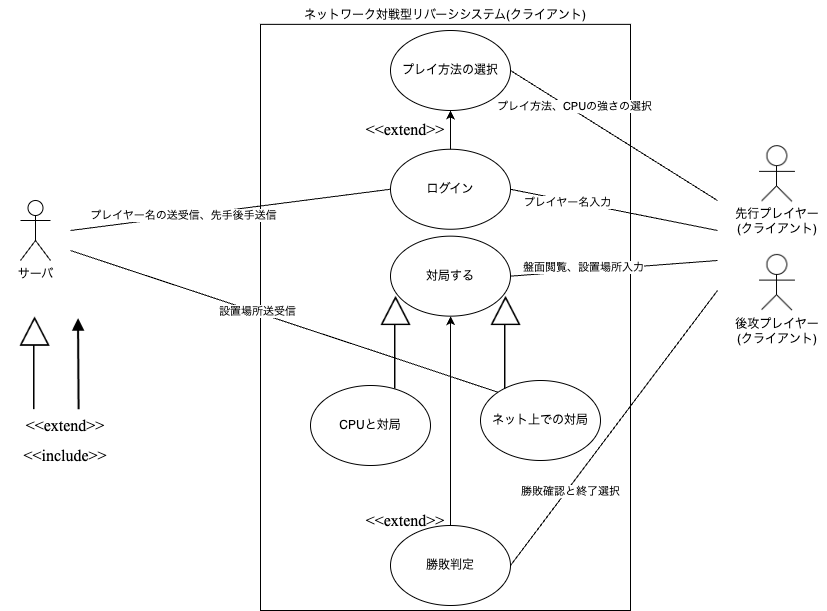

The diagram above was exported from draw.io. Its source (the exported page's mxGraphModel, read from the mxfile embedded in the PNG):
<mxGraphModel dx="1506" dy="224" grid="1" gridSize="10" guides="1" tooltips="1" connect="1" arrows="1" fold="1" page="1" pageScale="1" pageWidth="827" pageHeight="1169" background="#ffffff" math="0" shadow="0">
  <root>
    <mxCell id="0" />
    <mxCell id="1" parent="0" />
    <mxCell id="mmRGScHMftIIaNF_ctDc-1" value="" style="rounded=0;whiteSpace=wrap;html=1;" parent="1" vertex="1">
      <mxGeometry x="-567" y="33.85" width="370" height="586.15" as="geometry" />
    </mxCell>
    <mxCell id="Jy74stG3QESG501yjx2Y-1" value="ネットワーク対戦型リバーシシステム(クライアント)" style="text;html=1;align=center;verticalAlign=middle;whiteSpace=wrap;rounded=0;" parent="1" vertex="1">
      <mxGeometry x="-531" y="10" width="298" height="30" as="geometry" />
    </mxCell>
    <mxCell id="zhUCHh0kc8Vl42u5xUzM-3" value="" style="shape=image;verticalLabelPosition=bottom;labelBackgroundColor=default;verticalAlign=top;aspect=fixed;imageAspect=0;image=data:image/png,(base64 omitted: 1336 chars);" parent="1" vertex="1">
      <mxGeometry x="-75.48" y="145.63" width="50.95" height="80" as="geometry" />
    </mxCell>
    <mxCell id="zhUCHh0kc8Vl42u5xUzM-4" value="" style="shape=image;verticalLabelPosition=bottom;labelBackgroundColor=default;verticalAlign=top;aspect=fixed;imageAspect=0;image=data:image/png,(base64 omitted: 648 chars);" parent="1" vertex="1">
      <mxGeometry x="-447" y="305" width="30.95" height="94.4" as="geometry" />
    </mxCell>
    <mxCell id="zhUCHh0kc8Vl42u5xUzM-5" value="" style="shape=image;verticalLabelPosition=bottom;labelBackgroundColor=default;verticalAlign=top;aspect=fixed;imageAspect=0;image=data:image/png,(base64 omitted: 512 chars);" parent="1" vertex="1">
      <mxGeometry x="-762.05" y="315" width="26" height="105" as="geometry" />
    </mxCell>
    <mxCell id="zhUCHh0kc8Vl42u5xUzM-8" value="&lt;p style=&quot;language:ja;margin-top:7.2pt;margin-bottom:0pt;text-align:left;&lt;br/&gt;direction:ltr;unicode-bidi:embed;vertical-align:baseline;mso-line-break-override:&lt;br/&gt;none;punctuation-wrap:hanging&quot;&gt;&lt;span style=&quot;font-size: 12pt; font-family: &amp;quot;Times New Roman&amp;quot;;&quot;&gt;&amp;lt;&amp;lt;include&amp;gt;&amp;gt;&lt;/span&gt;&lt;/p&gt;" style="text;html=1;align=center;verticalAlign=middle;whiteSpace=wrap;rounded=0;" parent="1" vertex="1">
      <mxGeometry x="-827" y="445" width="130" height="30" as="geometry" />
    </mxCell>
    <mxCell id="zhUCHh0kc8Vl42u5xUzM-9" value="&lt;p style=&quot;language:ja;margin-top:7.2pt;margin-bottom:0pt;text-align:left;&lt;br/&gt;direction:ltr;unicode-bidi:embed;vertical-align:baseline;mso-line-break-override:&lt;br/&gt;none;punctuation-wrap:hanging&quot;&gt;&lt;span style=&quot;font-size: 12pt; font-family: &amp;quot;Times New Roman&amp;quot;;&quot;&gt;&amp;lt;&amp;lt;extend&amp;gt;&amp;gt;&lt;/span&gt;&lt;/p&gt;" style="text;html=1;align=center;verticalAlign=middle;whiteSpace=wrap;rounded=0;" parent="1" vertex="1">
      <mxGeometry x="-827" y="405" width="130" height="50" as="geometry" />
    </mxCell>
    <mxCell id="zhUCHh0kc8Vl42u5xUzM-10" value="" style="shape=image;verticalLabelPosition=bottom;labelBackgroundColor=default;verticalAlign=top;aspect=fixed;imageAspect=0;image=data:image/png,(base64 omitted: 1336 chars);" parent="1" vertex="1">
      <mxGeometry x="-75.48" y="254.37999999999997" width="50.95" height="80" as="geometry" />
    </mxCell>
    <mxCell id="zhUCHh0kc8Vl42u5xUzM-11" value="先行プレイヤー&lt;br&gt;(クライアント)" style="text;html=1;align=center;verticalAlign=middle;whiteSpace=wrap;rounded=0;" parent="1" vertex="1">
      <mxGeometry x="-99.99999999999989" y="210" width="100" height="42.5" as="geometry" />
    </mxCell>
    <mxCell id="zhUCHh0kc8Vl42u5xUzM-12" value="後攻プレイヤー&lt;br&gt;(クライアント)" style="text;html=1;align=center;verticalAlign=middle;whiteSpace=wrap;rounded=0;" parent="1" vertex="1">
      <mxGeometry x="-100.00999999999989" y="325.65000000000003" width="100" height="30" as="geometry" />
    </mxCell>
    <mxCell id="EOFRrhvSht2Y6-4VyD7P-1" value="プレイ方法の選択" style="ellipse;whiteSpace=wrap;html=1;" parent="1" vertex="1">
      <mxGeometry x="-437" y="40" width="120" height="80" as="geometry" />
    </mxCell>
    <mxCell id="EOFRrhvSht2Y6-4VyD7P-60" value="サーバ" style="shape=umlActor;verticalLabelPosition=bottom;verticalAlign=top;html=1;outlineConnect=0;" parent="1" vertex="1">
      <mxGeometry x="-807" y="210" width="30" height="60" as="geometry" />
    </mxCell>
    <mxCell id="AxGwhmwCKyODIqatiKtB-2" value="ログイン" style="ellipse;whiteSpace=wrap;html=1;" parent="1" vertex="1">
      <mxGeometry x="-437" y="158.75" width="120" height="80" as="geometry" />
    </mxCell>
    <mxCell id="AxGwhmwCKyODIqatiKtB-3" value="" style="endArrow=classic;html=1;rounded=0;exitX=0.5;exitY=0;exitDx=0;exitDy=0;entryX=0.5;entryY=1;entryDx=0;entryDy=0;" parent="1" source="AxGwhmwCKyODIqatiKtB-2" target="EOFRrhvSht2Y6-4VyD7P-1" edge="1">
      <mxGeometry width="50" height="50" relative="1" as="geometry">
        <mxPoint x="-517" y="100" as="sourcePoint" />
        <mxPoint x="-467" y="50" as="targetPoint" />
      </mxGeometry>
    </mxCell>
    <mxCell id="AxGwhmwCKyODIqatiKtB-4" value="&lt;p style=&quot;language:ja;margin-top:7.2pt;margin-bottom:0pt;text-align:left;&lt;br/&gt;direction:ltr;unicode-bidi:embed;vertical-align:baseline;mso-line-break-override:&lt;br/&gt;none;punctuation-wrap:hanging&quot;&gt;&lt;span style=&quot;font-size: 12pt; font-family: &amp;quot;Times New Roman&amp;quot;;&quot;&gt;&amp;lt;&amp;lt;extend&amp;gt;&amp;gt;&lt;/span&gt;&lt;/p&gt;" style="text;html=1;align=center;verticalAlign=middle;whiteSpace=wrap;rounded=0;" parent="1" vertex="1">
      <mxGeometry x="-487" y="108.75" width="130" height="50" as="geometry" />
    </mxCell>
    <mxCell id="AxGwhmwCKyODIqatiKtB-5" value="対局する" style="ellipse;whiteSpace=wrap;html=1;" parent="1" vertex="1">
      <mxGeometry x="-437" y="245.64999999999998" width="120" height="80" as="geometry" />
    </mxCell>
    <mxCell id="AxGwhmwCKyODIqatiKtB-6" value="勝敗判定" style="ellipse;whiteSpace=wrap;html=1;" parent="1" vertex="1">
      <mxGeometry x="-437" y="535" width="120" height="80" as="geometry" />
    </mxCell>
    <mxCell id="AxGwhmwCKyODIqatiKtB-8" value="" style="endArrow=none;html=1;rounded=0;entryX=0;entryY=0.5;entryDx=0;entryDy=0;" parent="1" target="AxGwhmwCKyODIqatiKtB-2" edge="1">
      <mxGeometry width="50" height="50" relative="1" as="geometry">
        <mxPoint x="-757" y="240" as="sourcePoint" />
        <mxPoint x="-687" y="270" as="targetPoint" />
      </mxGeometry>
    </mxCell>
    <mxCell id="AxGwhmwCKyODIqatiKtB-15" value="プレイヤー名の送受信、先手後手送信" style="edgeLabel;html=1;align=center;verticalAlign=middle;resizable=0;points=[];" parent="AxGwhmwCKyODIqatiKtB-8" vertex="1" connectable="0">
      <mxGeometry x="-0.2964" y="1" relative="1" as="geometry">
        <mxPoint as="offset" />
      </mxGeometry>
    </mxCell>
    <mxCell id="AxGwhmwCKyODIqatiKtB-9" value="" style="endArrow=none;html=1;rounded=0;entryX=0;entryY=0;entryDx=0;entryDy=0;" parent="1" target="Hfg-YcZ6ocwzMSronJTK-2" edge="1">
      <mxGeometry width="50" height="50" relative="1" as="geometry">
        <mxPoint x="-757" y="260" as="sourcePoint" />
        <mxPoint x="-737" y="350" as="targetPoint" />
      </mxGeometry>
    </mxCell>
    <mxCell id="AxGwhmwCKyODIqatiKtB-18" value="設置場所送受信" style="edgeLabel;html=1;align=center;verticalAlign=middle;resizable=0;points=[];" parent="AxGwhmwCKyODIqatiKtB-9" vertex="1" connectable="0">
      <mxGeometry x="-0.1288" y="1" relative="1" as="geometry">
        <mxPoint as="offset" />
      </mxGeometry>
    </mxCell>
    <mxCell id="AxGwhmwCKyODIqatiKtB-11" value="" style="endArrow=none;html=1;rounded=0;exitX=1;exitY=0.5;exitDx=0;exitDy=0;" parent="1" source="AxGwhmwCKyODIqatiKtB-6" edge="1">
      <mxGeometry width="50" height="50" relative="1" as="geometry">
        <mxPoint x="-17" y="410" as="sourcePoint" />
        <mxPoint x="-110" y="300" as="targetPoint" />
      </mxGeometry>
    </mxCell>
    <mxCell id="AxGwhmwCKyODIqatiKtB-24" value="勝敗確認と終了選択" style="edgeLabel;html=1;align=center;verticalAlign=middle;resizable=0;points=[];" parent="AxGwhmwCKyODIqatiKtB-11" vertex="1" connectable="0">
      <mxGeometry x="-0.4501" y="-3" relative="1" as="geometry">
        <mxPoint as="offset" />
      </mxGeometry>
    </mxCell>
    <mxCell id="AxGwhmwCKyODIqatiKtB-12" value="" style="endArrow=none;html=1;rounded=0;exitX=1;exitY=0.5;exitDx=0;exitDy=0;" parent="1" source="AxGwhmwCKyODIqatiKtB-5" edge="1">
      <mxGeometry width="50" height="50" relative="1" as="geometry">
        <mxPoint x="-17" y="120" as="sourcePoint" />
        <mxPoint x="-110" y="270" as="targetPoint" />
      </mxGeometry>
    </mxCell>
    <mxCell id="AxGwhmwCKyODIqatiKtB-23" value="盤面閲覧、設置場所入力" style="edgeLabel;html=1;align=center;verticalAlign=middle;resizable=0;points=[];" parent="AxGwhmwCKyODIqatiKtB-12" vertex="1" connectable="0">
      <mxGeometry x="-0.2993" y="4" relative="1" as="geometry">
        <mxPoint as="offset" />
      </mxGeometry>
    </mxCell>
    <mxCell id="AxGwhmwCKyODIqatiKtB-13" value="" style="endArrow=none;html=1;rounded=0;exitX=1;exitY=0.5;exitDx=0;exitDy=0;" parent="1" source="AxGwhmwCKyODIqatiKtB-2" edge="1">
      <mxGeometry width="50" height="50" relative="1" as="geometry">
        <mxPoint x="-77" y="70" as="sourcePoint" />
        <mxPoint x="-110" y="240" as="targetPoint" />
      </mxGeometry>
    </mxCell>
    <mxCell id="AxGwhmwCKyODIqatiKtB-22" value="プレイヤー名入力" style="edgeLabel;html=1;align=center;verticalAlign=middle;resizable=0;points=[];" parent="AxGwhmwCKyODIqatiKtB-13" vertex="1" connectable="0">
      <mxGeometry x="-0.4494" y="-1" relative="1" as="geometry">
        <mxPoint as="offset" />
      </mxGeometry>
    </mxCell>
    <mxCell id="AxGwhmwCKyODIqatiKtB-14" value="" style="endArrow=none;html=1;rounded=0;exitX=1;exitY=0.5;exitDx=0;exitDy=0;" parent="1" source="EOFRrhvSht2Y6-4VyD7P-1" edge="1">
      <mxGeometry width="50" height="50" relative="1" as="geometry">
        <mxPoint x="-87" y="70" as="sourcePoint" />
        <mxPoint x="-110" y="210" as="targetPoint" />
      </mxGeometry>
    </mxCell>
    <mxCell id="AxGwhmwCKyODIqatiKtB-21" value="プレイ方法、CPUの強さの選択" style="edgeLabel;html=1;align=center;verticalAlign=middle;resizable=0;points=[];" parent="AxGwhmwCKyODIqatiKtB-14" vertex="1" connectable="0">
      <mxGeometry x="-0.4017" y="4" relative="1" as="geometry">
        <mxPoint as="offset" />
      </mxGeometry>
    </mxCell>
    <mxCell id="AxGwhmwCKyODIqatiKtB-26" value="" style="endArrow=classic;html=1;rounded=0;entryX=0.5;entryY=1;entryDx=0;entryDy=0;exitX=0.5;exitY=0;exitDx=0;exitDy=0;" parent="1" source="AxGwhmwCKyODIqatiKtB-6" target="AxGwhmwCKyODIqatiKtB-5" edge="1">
      <mxGeometry width="50" height="50" relative="1" as="geometry">
        <mxPoint x="-577" y="580" as="sourcePoint" />
        <mxPoint x="-527" y="530" as="targetPoint" />
      </mxGeometry>
    </mxCell>
    <mxCell id="AxGwhmwCKyODIqatiKtB-28" value="&lt;p style=&quot;language:ja;margin-top:7.2pt;margin-bottom:0pt;text-align:left;&lt;br/&gt;direction:ltr;unicode-bidi:embed;vertical-align:baseline;mso-line-break-override:&lt;br/&gt;none;punctuation-wrap:hanging&quot;&gt;&lt;span style=&quot;font-size: 12pt; font-family: &amp;quot;Times New Roman&amp;quot;;&quot;&gt;&amp;lt;&amp;lt;extend&amp;gt;&amp;gt;&lt;/span&gt;&lt;/p&gt;" style="text;html=1;align=center;verticalAlign=middle;whiteSpace=wrap;rounded=0;" parent="1" vertex="1">
      <mxGeometry x="-486.99999999999994" y="500" width="130" height="50" as="geometry" />
    </mxCell>
    <mxCell id="Hfg-YcZ6ocwzMSronJTK-1" value="CPUと対局" style="ellipse;whiteSpace=wrap;html=1;" parent="1" vertex="1">
      <mxGeometry x="-517" y="395" width="120" height="80" as="geometry" />
    </mxCell>
    <mxCell id="Hfg-YcZ6ocwzMSronJTK-2" value="ネット上での対局" style="ellipse;whiteSpace=wrap;html=1;" parent="1" vertex="1">
      <mxGeometry x="-347" y="390" width="120" height="80" as="geometry" />
    </mxCell>
    <mxCell id="Hfg-YcZ6ocwzMSronJTK-4" value="" style="shape=image;verticalLabelPosition=bottom;labelBackgroundColor=default;verticalAlign=top;aspect=fixed;imageAspect=0;image=data:image/png,(base64 omitted: 648 chars);" parent="1" vertex="1">
      <mxGeometry x="-337" y="305" width="30.95" height="94.4" as="geometry" />
    </mxCell>
    <mxCell id="p54q13tocL-PzsMTaKkp-1" value="" style="shape=image;verticalLabelPosition=bottom;labelBackgroundColor=default;verticalAlign=top;aspect=fixed;imageAspect=0;image=data:image/png,(base64 omitted: 648 chars);" parent="1" vertex="1">
      <mxGeometry x="-807.95" y="325.6" width="30.95" height="94.4" as="geometry" />
    </mxCell>
  </root>
</mxGraphModel>